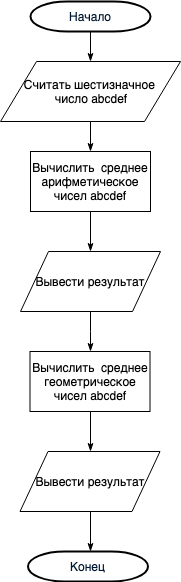

The diagram above was exported from draw.io. Its source (the exported page's mxGraphModel, read from the mxfile embedded in the PNG):
<mxGraphModel dx="898" dy="458" grid="1" gridSize="10" guides="1" tooltips="1" connect="1" arrows="1" fold="1" page="1" pageScale="1" pageWidth="827" pageHeight="1169" math="0" shadow="0">
  <root>
    <mxCell id="yOS7jqDv3zRZ05nA9Yg3-0" />
    <mxCell id="yOS7jqDv3zRZ05nA9Yg3-1" parent="yOS7jqDv3zRZ05nA9Yg3-0" />
    <mxCell id="yOS7jqDv3zRZ05nA9Yg3-2" style="edgeStyle=orthogonalEdgeStyle;rounded=0;orthogonalLoop=1;jettySize=auto;html=1;exitX=0.5;exitY=1;exitDx=0;exitDy=0;exitPerimeter=0;entryX=0.5;entryY=0;entryDx=0;entryDy=0;endArrow=classicThin;endFill=1;" edge="1" parent="yOS7jqDv3zRZ05nA9Yg3-1" source="yOS7jqDv3zRZ05nA9Yg3-3" target="yOS7jqDv3zRZ05nA9Yg3-5">
      <mxGeometry relative="1" as="geometry" />
    </mxCell>
    <mxCell id="yOS7jqDv3zRZ05nA9Yg3-3" value="Начало" style="shape=mxgraph.flowchart.terminator;fillColor=#FFFFFF;strokeColor=#000000;strokeWidth=2;gradientColor=none;gradientDirection=north;fontColor=#001933;fontStyle=0;html=1;" vertex="1" parent="yOS7jqDv3zRZ05nA9Yg3-1">
      <mxGeometry x="270" y="50" width="120" height="30" as="geometry" />
    </mxCell>
    <mxCell id="yOS7jqDv3zRZ05nA9Yg3-4" style="edgeStyle=orthogonalEdgeStyle;rounded=0;orthogonalLoop=1;jettySize=auto;html=1;exitX=0.5;exitY=1;exitDx=0;exitDy=0;entryX=0.5;entryY=0;entryDx=0;entryDy=0;endArrow=classicThin;endFill=1;" edge="1" parent="yOS7jqDv3zRZ05nA9Yg3-1" source="yOS7jqDv3zRZ05nA9Yg3-5" target="yOS7jqDv3zRZ05nA9Yg3-7">
      <mxGeometry relative="1" as="geometry" />
    </mxCell>
    <mxCell id="yOS7jqDv3zRZ05nA9Yg3-5" value="Считать шестизначное &lt;br&gt;число abcdef" style="shape=parallelogram;perimeter=parallelogramPerimeter;whiteSpace=wrap;html=1;" vertex="1" parent="yOS7jqDv3zRZ05nA9Yg3-1">
      <mxGeometry x="240" y="110" width="180" height="60" as="geometry" />
    </mxCell>
    <mxCell id="yOS7jqDv3zRZ05nA9Yg3-6" style="edgeStyle=orthogonalEdgeStyle;rounded=0;orthogonalLoop=1;jettySize=auto;html=1;exitX=0.5;exitY=1;exitDx=0;exitDy=0;endArrow=classicThin;endFill=1;entryX=0.5;entryY=0;entryDx=0;entryDy=0;" edge="1" parent="yOS7jqDv3zRZ05nA9Yg3-1" source="yOS7jqDv3zRZ05nA9Yg3-7" target="1gPc9alwWlp236lFXakG-0">
      <mxGeometry relative="1" as="geometry">
        <mxPoint x="330" y="300" as="targetPoint" />
      </mxGeometry>
    </mxCell>
    <mxCell id="yOS7jqDv3zRZ05nA9Yg3-7" value="Вычислить&amp;nbsp; среднее арифметическое чисел abcdef" style="rounded=0;whiteSpace=wrap;html=1;" vertex="1" parent="yOS7jqDv3zRZ05nA9Yg3-1">
      <mxGeometry x="270" y="200" width="120" height="60" as="geometry" />
    </mxCell>
    <mxCell id="yOS7jqDv3zRZ05nA9Yg3-8" style="edgeStyle=orthogonalEdgeStyle;rounded=0;orthogonalLoop=1;jettySize=auto;html=1;exitX=0.5;exitY=1;exitDx=0;exitDy=0;entryX=0.5;entryY=0;entryDx=0;entryDy=0;endArrow=classicThin;endFill=1;" edge="1" parent="yOS7jqDv3zRZ05nA9Yg3-1" source="yOS7jqDv3zRZ05nA9Yg3-9" target="yOS7jqDv3zRZ05nA9Yg3-11">
      <mxGeometry relative="1" as="geometry" />
    </mxCell>
    <mxCell id="yOS7jqDv3zRZ05nA9Yg3-9" value="Вычислить&amp;nbsp; среднее геометрическое чисел abcdef" style="rounded=0;whiteSpace=wrap;html=1;" vertex="1" parent="yOS7jqDv3zRZ05nA9Yg3-1">
      <mxGeometry x="269.5" y="400" width="120" height="60" as="geometry" />
    </mxCell>
    <mxCell id="yOS7jqDv3zRZ05nA9Yg3-10" style="edgeStyle=orthogonalEdgeStyle;rounded=0;orthogonalLoop=1;jettySize=auto;html=1;exitX=0.5;exitY=1;exitDx=0;exitDy=0;endArrow=classicThin;endFill=1;" edge="1" parent="yOS7jqDv3zRZ05nA9Yg3-1" source="yOS7jqDv3zRZ05nA9Yg3-11">
      <mxGeometry relative="1" as="geometry">
        <mxPoint x="330" y="600" as="targetPoint" />
      </mxGeometry>
    </mxCell>
    <mxCell id="yOS7jqDv3zRZ05nA9Yg3-11" value="&lt;span&gt;Вывести результат&lt;/span&gt;" style="shape=parallelogram;perimeter=parallelogramPerimeter;whiteSpace=wrap;html=1;" vertex="1" parent="yOS7jqDv3zRZ05nA9Yg3-1">
      <mxGeometry x="259.5" y="500" width="140" height="60" as="geometry" />
    </mxCell>
    <mxCell id="yOS7jqDv3zRZ05nA9Yg3-12" value="Конец" style="shape=mxgraph.flowchart.terminator;fillColor=#FFFFFF;strokeColor=#000000;strokeWidth=2;gradientColor=none;gradientDirection=north;fontColor=#001933;fontStyle=0;html=1;" vertex="1" parent="yOS7jqDv3zRZ05nA9Yg3-1">
      <mxGeometry x="267.5" y="600" width="120" height="30" as="geometry" />
    </mxCell>
    <mxCell id="1gPc9alwWlp236lFXakG-1" style="edgeStyle=orthogonalEdgeStyle;rounded=0;orthogonalLoop=1;jettySize=auto;html=1;exitX=0.5;exitY=1;exitDx=0;exitDy=0;endArrow=classicThin;endFill=1;" edge="1" parent="yOS7jqDv3zRZ05nA9Yg3-1" source="1gPc9alwWlp236lFXakG-0" target="yOS7jqDv3zRZ05nA9Yg3-9">
      <mxGeometry relative="1" as="geometry" />
    </mxCell>
    <mxCell id="1gPc9alwWlp236lFXakG-0" value="&lt;span&gt;Вывести результат&lt;/span&gt;" style="shape=parallelogram;perimeter=parallelogramPerimeter;whiteSpace=wrap;html=1;" vertex="1" parent="yOS7jqDv3zRZ05nA9Yg3-1">
      <mxGeometry x="260" y="300" width="140" height="60" as="geometry" />
    </mxCell>
  </root>
</mxGraphModel>